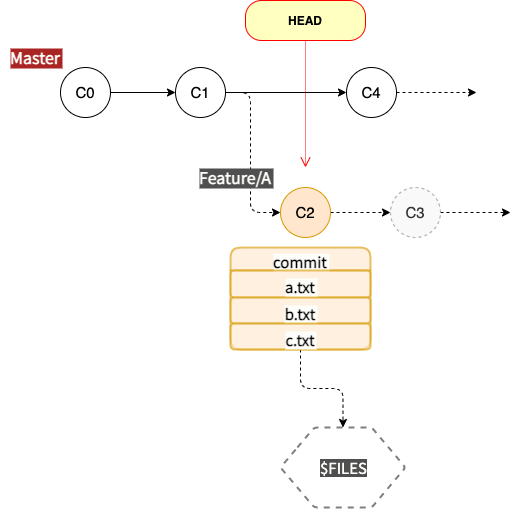

The diagram above was exported from draw.io. Its source (the exported page's mxGraphModel, read from the mxfile embedded in the PNG):
<mxGraphModel dx="1298" dy="752" grid="1" gridSize="10" guides="1" tooltips="1" connect="1" arrows="1" fold="1" page="1" pageScale="1" pageWidth="1600" pageHeight="900" math="0" shadow="0">
  <root>
    <mxCell id="0" />
    <mxCell id="1" parent="0" />
    <mxCell id="2" value="" style="edgeStyle=orthogonalEdgeStyle;orthogonalLoop=1;jettySize=auto;html=1;horizontal=1;" edge="1" source="3" target="6" parent="1">
      <mxGeometry relative="1" as="geometry" />
    </mxCell>
    <mxCell id="3" value="C0" style="ellipse;whiteSpace=wrap;html=1;aspect=fixed;labelPosition=center;verticalLabelPosition=middle;align=center;verticalAlign=middle;fontSize=15;direction=east;rounded=1;" vertex="1" parent="1">
      <mxGeometry x="100" y="190" width="50" height="50" as="geometry" />
    </mxCell>
    <mxCell id="4" style="edgeStyle=orthogonalEdgeStyle;orthogonalLoop=1;jettySize=auto;html=1;fontSize=16;dashed=1;" edge="1" source="6" target="10" parent="1">
      <mxGeometry relative="1" as="geometry">
        <Array as="points">
          <mxPoint x="290" y="215" />
          <mxPoint x="290" y="335" />
        </Array>
      </mxGeometry>
    </mxCell>
    <mxCell id="5" style="edgeStyle=orthogonalEdgeStyle;orthogonalLoop=1;jettySize=auto;html=1;entryX=0;entryY=0.5;entryDx=0;entryDy=0;fontSize=15;fontColor=#525252;" edge="1" source="6" target="16" parent="1">
      <mxGeometry relative="1" as="geometry" />
    </mxCell>
    <mxCell id="6" value="C1" style="ellipse;whiteSpace=wrap;html=1;aspect=fixed;labelPosition=center;verticalLabelPosition=middle;align=center;verticalAlign=middle;fontSize=15;direction=east;rounded=1;" vertex="1" parent="1">
      <mxGeometry x="215" y="190" width="50" height="50" as="geometry" />
    </mxCell>
    <mxCell id="7" value="Master" style="text;align=center;verticalAlign=middle;resizable=0;points=[];autosize=1;fontFamily=Noto Sans TC;fontSource=https%3A%2F%2Ffonts.googleapis.com%2Fcss%3Ffamily%3DNoto%2BSans%2BTC;fontStyle=1;fontSize=16;shadow=0;labelBorderColor=none;rounded=1;labelBackgroundColor=#AB2424;fontColor=#FEFFFA;spacingTop=0;spacingBottom=0;spacingRight=0;spacing=1;" vertex="1" parent="1">
      <mxGeometry x="40" y="165" width="70" height="30" as="geometry" />
    </mxCell>
    <mxCell id="8" value="" style="edgeStyle=orthogonalEdgeStyle;orthogonalLoop=1;jettySize=auto;html=1;fontSize=16;exitX=0.5;exitY=0;exitDx=0;exitDy=0;entryX=0.5;entryY=1;entryDx=0;entryDy=0;dashed=1;" edge="1" source="11" parent="1">
      <mxGeometry relative="1" as="geometry">
        <mxPoint x="500" y="340" as="sourcePoint" />
        <mxPoint x="550" y="335" as="targetPoint" />
      </mxGeometry>
    </mxCell>
    <mxCell id="9" value="" style="edgeStyle=orthogonalEdgeStyle;orthogonalLoop=1;jettySize=auto;html=1;fontSize=16;dashed=1;" edge="1" source="10" target="11" parent="1">
      <mxGeometry relative="1" as="geometry">
        <mxPoint x="245" y="470" as="targetPoint" />
      </mxGeometry>
    </mxCell>
    <mxCell id="10" value="C2" style="ellipse;whiteSpace=wrap;html=1;aspect=fixed;labelPosition=center;verticalLabelPosition=middle;align=center;verticalAlign=middle;direction=south;fillColor=#ffe6cc;strokeColor=#d79b00;fontSize=15;rounded=1;" vertex="1" parent="1">
      <mxGeometry x="320" y="310" width="50" height="50" as="geometry" />
    </mxCell>
    <mxCell id="11" value="C3" style="ellipse;whiteSpace=wrap;html=1;aspect=fixed;labelPosition=center;verticalLabelPosition=middle;align=center;verticalAlign=middle;direction=south;fillColor=#f5f5f5;strokeColor=#666666;fontSize=15;rounded=1;dashed=1;opacity=60;sketch=0;fixDash=0;autosize=0;container=0;fontColor=#333333;" vertex="1" parent="1">
      <mxGeometry x="430" y="310" width="50" height="50" as="geometry" />
    </mxCell>
    <mxCell id="12" value="Feature/A" style="text;align=center;verticalAlign=middle;resizable=0;points=[];autosize=1;fontSize=16;fontFamily=Noto Sans TC;rounded=1;shadow=0;fontSource=https%3A%2F%2Ffonts.googleapis.com%2Fcss%3Ffamily%3DNoto%2BSans%2BTC;fontColor=#FEFFFA;fontStyle=1;labelBackgroundColor=#4F4F4F;spacing=1;spacingTop=0;spacingBottom=0;spacingRight=0;" vertex="1" parent="1">
      <mxGeometry x="230" y="290" width="90" height="20" as="geometry" />
    </mxCell>
    <mxCell id="13" value="HEAD" style="whiteSpace=wrap;html=1;arcSize=40;fontColor=#000000;fillColor=#ffffc0;strokeColor=#ff0000;shadow=0;direction=east;rounded=1;fontStyle=1" vertex="1" parent="1">
      <mxGeometry x="285" y="123" width="120" height="40" as="geometry" />
    </mxCell>
    <mxCell id="14" value="" style="edgeStyle=orthogonalEdgeStyle;html=1;verticalAlign=bottom;endArrow=open;endSize=8;strokeColor=#ff0000;fontSize=15;dashed=1;dashPattern=1 1;" edge="1" source="13" parent="1">
      <mxGeometry relative="1" as="geometry">
        <mxPoint x="345" y="290" as="targetPoint" />
      </mxGeometry>
    </mxCell>
    <mxCell id="15" value="" style="edgeStyle=orthogonalEdgeStyle;rounded=1;orthogonalLoop=1;jettySize=auto;html=1;dashed=1;fontFamily=Noto Sans TC;fontSource=https%3A%2F%2Ffonts.googleapis.com%2Fcss%3Ffamily%3DNoto%2BSans%2BTC;fontSize=15;fontColor=#525252;" edge="1" source="16" parent="1">
      <mxGeometry relative="1" as="geometry">
        <mxPoint x="516" y="215" as="targetPoint" />
      </mxGeometry>
    </mxCell>
    <mxCell id="16" value="C4" style="ellipse;whiteSpace=wrap;html=1;aspect=fixed;labelPosition=center;verticalLabelPosition=middle;align=center;verticalAlign=middle;fontSize=15;direction=east;rounded=1;" vertex="1" parent="1">
      <mxGeometry x="386" y="190" width="50" height="50" as="geometry" />
    </mxCell>
    <mxCell id="17" value="$FILES" style="verticalLabelPosition=middle;verticalAlign=middle;html=1;shape=hexagon;perimeter=hexagonPerimeter2;arcSize=6;size=0.27;rounded=1;shadow=0;dashed=1;labelBackgroundColor=#4F4F4F;sketch=0;strokeColor=#000000;strokeWidth=2;fillColor=#ffffff;fontFamily=Noto Sans TC;fontSource=https%3A%2F%2Ffonts.googleapis.com%2Fcss%3Ffamily%3DNoto%2BSans%2BTC;fontSize=15;fontColor=#FEFFFA;opacity=50;align=center;labelPosition=center;" vertex="1" parent="1">
      <mxGeometry x="320" y="550" width="125" height="80" as="geometry" />
    </mxCell>
    <mxCell id="18" value="" style="edgeStyle=orthogonalEdgeStyle;rounded=1;sketch=0;orthogonalLoop=1;jettySize=auto;html=1;dashed=1;fontFamily=Noto Sans TC;fontSource=https%3A%2F%2Ffonts.googleapis.com%2Fcss%3Ffamily%3DNoto%2BSans%2BTC;fontSize=13;fontColor=#1F1F1F;" edge="1" source="19" target="17" parent="1">
      <mxGeometry relative="1" as="geometry" />
    </mxCell>
    <mxCell id="19" value="commit" style="swimlane;childLayout=stackLayout;horizontal=1;fillColor=#ffe6cc;horizontalStack=0;resizeParent=1;resizeParentMax=0;resizeLast=0;collapsible=1;marginBottom=0;rounded=1;shadow=0;labelBackgroundColor=#FEFFFA;sketch=0;strokeColor=#d79b00;strokeWidth=2;fontFamily=Noto Sans TC;fontSource=https%3A%2F%2Ffonts.googleapis.com%2Fcss%3Ffamily%3DNoto%2BSans%2BTC;fontSize=15;fontColor=#000000;opacity=60;align=center;html=0;spacingTop=6;startSize=23;fontStyle=1" vertex="1" parent="1">
      <mxGeometry x="270" y="370" width="140" height="102" as="geometry">
        <mxRectangle x="620" y="380" width="60" height="30" as="alternateBounds" />
      </mxGeometry>
    </mxCell>
    <mxCell id="20" value="a.txt" style="text;strokeColor=#d79b00;fillColor=#ffe6cc;align=center;verticalAlign=middle;overflow=hidden;rotatable=0;points=[[0,0.5],[1,0.5]];portConstraint=eastwest;rounded=1;shadow=0;fontFamily=Noto Sans TC;fontSource=https%3A%2F%2Ffonts.googleapis.com%2Fcss%3Ffamily%3DNoto%2BSans%2BTC;fontSize=15;strokeWidth=2;labelBackgroundColor=#FEFFFA;opacity=60;spacingTop=6;sketch=0;fontStyle=1" vertex="1" parent="19">
      <mxGeometry y="23" width="140" height="27" as="geometry" />
    </mxCell>
    <mxCell id="21" value="b.txt" style="text;strokeColor=#d79b00;fillColor=#ffe6cc;align=center;verticalAlign=middle;overflow=hidden;rotatable=0;points=[[0,0.5],[1,0.5]];portConstraint=eastwest;rounded=1;shadow=0;fontFamily=Noto Sans TC;fontSource=https%3A%2F%2Ffonts.googleapis.com%2Fcss%3Ffamily%3DNoto%2BSans%2BTC;fontSize=15;strokeWidth=2;labelBackgroundColor=#FEFFFA;opacity=60;spacingTop=6;sketch=0;fontStyle=1" vertex="1" parent="19">
      <mxGeometry y="50" width="140" height="26" as="geometry" />
    </mxCell>
    <mxCell id="22" value="c.txt" style="text;strokeColor=#d79b00;fillColor=#ffe6cc;align=center;verticalAlign=middle;overflow=hidden;rotatable=0;points=[[0,0.5],[1,0.5]];portConstraint=eastwest;rounded=1;shadow=0;fontFamily=Noto Sans TC;fontSource=https%3A%2F%2Ffonts.googleapis.com%2Fcss%3Ffamily%3DNoto%2BSans%2BTC;fontSize=15;strokeWidth=2;labelBackgroundColor=#FEFFFA;opacity=60;spacingTop=6;sketch=0;fontStyle=1" vertex="1" parent="19">
      <mxGeometry y="76" width="140" height="26" as="geometry" />
    </mxCell>
  </root>
</mxGraphModel>